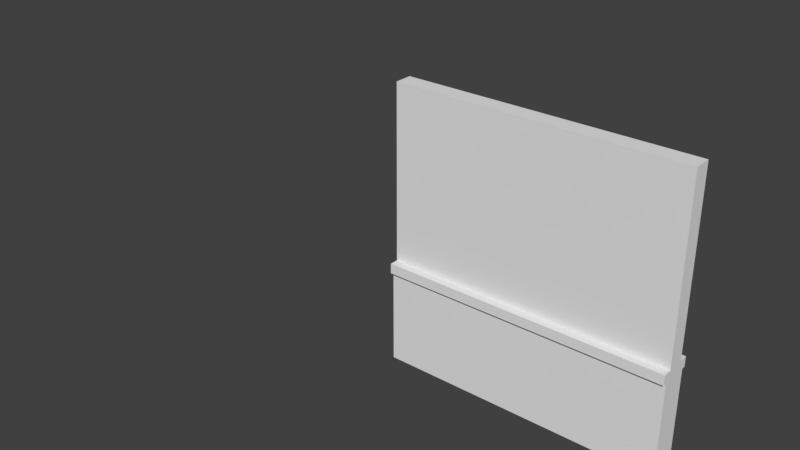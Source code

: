 # Source: Pared2.blend  (saved by Blender 2.78.0; exported with 4.5.12 LTS)
import bpy
from mathutils import Matrix  # noqa: F401  (used for matrix-valued properties, if any)

bpy.ops.wm.read_factory_settings(use_empty=True)
scene = bpy.context.scene
scene.name = 'Scene'

# ---- collections
col_collection_1 = bpy.data.collections.new('Collection 1'); scene.collection.children.link(col_collection_1)
col_collection_1.hide_render = True
col_collection_1.hide_viewport = True
col_collection_2 = bpy.data.collections.new('Collection 2'); scene.collection.children.link(col_collection_2)

# ---- materials (node trees are filled in below, after node groups)
mat_walltexturelod_a = bpy.data.materials.new('WallTextureLOD_A')
mat_walltexture = bpy.data.materials.new('WallTexture')
mat_paredzocalo = bpy.data.materials.new('ParedZocalo')

# ---- material node trees

# ---- world
world_world = bpy.data.worlds.new('World'); scene.world = world_world
world_world.color = (0.05088, 0.05088, 0.05088)
world_world.use_sun_shadow = False
world_world.sun_shadow_jitter_overblur = 0.0
world_world.cycles.sampling_method = 'MANUAL'

# ---- meshes
me_lod_a_pared2 = bpy.data.meshes.new('LOD_A_Pared2')
me_lod_a_pared2.from_pydata([(-4.0, 0.0, 0.0), (0.0, 0.0, 0.0), (-4.0, 0.0, 4.0), (0.0, 0.0, 4.0), (-4.0, -0.25, 0.0), (0.0, -0.25, 0.0), (-4.0, -0.25, 4.0), (0.0, -0.25, 4.0), (-2.0, 0.0, 0.0), (-2.0, 0.0, 4.0), (-2.0, -0.25, 0.0), (-2.0, -0.25, 4.0)], [], [(1, 3, 7, 5), (2, 0, 4, 6), (8, 1, 5, 10), (11, 7, 3, 9), (10, 5, 7, 11), (9, 3, 1, 8), (2, 9, 8, 0), (4, 10, 11, 6), (6, 11, 9, 2), (0, 8, 10, 4)])
_uv = me_lod_a_pared2.uv_layers.new(name='UVMap')
_uv.uv.foreach_set('vector', [0.07116, 3.576e-07, 0.07116, 1.0, 4.768e-07, 1.0, -1.192e-07, 2.384e-07, 0.9288, 1.0, 0.9288, -1.192e-07, 1.0, -1.192e-07, 1.0, 1.0, 1.141, -0.01204, -0.7046, -0.01204, -0.7046, -0.136, 1.141, -0.136, 0.5, 1.0, -3.374e-06, 1.0, -3.374e-06, 0.8761, 0.5, 0.8761, 0.5, 2.384e-07, 1.0, 2.384e-07, 1.0, 1.0, 0.5, 1.0, 0.5, 1.0, 1.399e-07, 1.0, -1.423e-07, 7.451e-08, 0.5, 7.451e-08, 1.0, 1.0, 0.5, 1.0, 0.5, 7.451e-08, 1.0, 0.0, -1.192e-07, 2.384e-07, 0.5, 2.384e-07, 0.5, 1.0, 0.0, 1.0, 1.0, 1.0, 0.5, 1.0, 0.5, 0.8761, 1.0, 0.8761, 2.986, -0.01204, 1.141, -0.01204, 1.141, -0.136, 2.986, -0.136])
me_lod_a_pared2.materials.append(mat_walltexturelod_a)
me_lod_a_pared2.use_remesh_preserve_volume = False
me_lod_a_pared2.use_remesh_preserve_attributes = False
me_lod_a_pared2.use_mirror_vertex_groups = False
me_lod_a_pared2.update()
me_lod_b_pared2 = bpy.data.meshes.new('LOD_B_Pared2')
me_lod_b_pared2.from_pydata([(-4.0, 0.0, 0.0), (0.0, 0.0, 0.0), (-4.0, 0.0, 4.0), (0.0, 0.0, 4.0), (-2.0, 0.0, 0.0), (-2.0, 0.0, 4.0), (8.146e-08, -2.654e-14, 0.0), (8.146e-08, -2.654e-14, 1.5), (1.051e-07, 0.07253, 0.0), (1.051e-07, 0.07253, 1.5), (1.051e-07, 0.07253, 1.356), (-4.0, 0.07253, 0.0), (-4.0, 1.303e-06, 0.0), (-4.0, 1.303e-06, 1.356), (-4.0, 0.07253, 1.356), (-4.0, 1.303e-06, 1.5), (-4.0, 0.07253, 1.5), (8.146e-08, -2.654e-14, 1.356), (1.223e-07, 0.1255, 1.356), (1.223e-07, 0.1255, 1.5), (-4.0, 0.1255, 1.5), (-4.0, 0.1255, 1.356), (-2.0, 6.517e-07, 0.0), (-2.0, 0.07253, 0.0), (-2.0, 0.07253, 1.5), (-2.0, 0.1255, 1.5), (-2.0, 0.1255, 1.356), (-2.0, 6.517e-07, 1.5), (-2.0, 6.517e-07, 1.356), (-2.0, 0.07253, 1.356), (-4.0, -0.25, 0.0), (0.0, -0.25, 0.0), (-4.0, -0.25, 4.0), (0.0, -0.25, 4.0), (-2.0, -0.25, 0.0), (-2.0, -0.25, 4.0), (8.146e-08, -0.25, 0.0), (8.146e-08, -0.25, 1.5), (1.051e-07, -0.3225, 0.0), (1.051e-07, -0.3225, 1.5), (1.051e-07, -0.3225, 1.356), (-4.0, -0.3225, 0.0), (-4.0, -0.25, 0.0), (-4.0, -0.25, 1.356), (-4.0, -0.3225, 1.356), (-4.0, -0.25, 1.5), (-4.0, -0.3225, 1.5), (8.146e-08, -0.25, 1.356), (1.223e-07, -0.3755, 1.356), (1.223e-07, -0.3755, 1.5), (-4.0, -0.3755, 1.5), (-4.0, -0.3755, 1.356), (-2.0, -0.25, 0.0), (-2.0, -0.3225, 0.0), (-2.0, -0.3225, 1.5), (-2.0, -0.3755, 1.5), (-2.0, -0.3755, 1.356), (-2.0, -0.25, 1.5), (-2.0, -0.25, 1.356), (-2.0, -0.3225, 1.356), (-4.0, -0.125, 4.0), (0.0, -0.125, 4.0), (0.0, -0.125, 0.0), (-4.0, -0.125, 0.0), (-2.0, -0.125, 4.0), (-2.0, -0.125, 0.0)], [], [(64, 61, 3, 5), (5, 3, 1, 4), (2, 5, 4, 0), (60, 64, 5, 2), (14, 16, 20, 21), (17, 10, 9, 7), (22, 12, 11, 23), (28, 13, 12, 22), (24, 16, 15, 27), (6, 8, 10, 17), (23, 11, 14, 29), (13, 14, 11, 12), (26, 21, 20, 25), (28, 17, 7, 27), (13, 15, 16, 14), (29, 14, 21, 26), (24, 25, 20, 16), (9, 10, 18, 19), (9, 19, 25, 24), (10, 29, 26, 18), (13, 28, 27, 15), (18, 26, 25, 19), (8, 23, 29, 10), (9, 24, 27, 7), (17, 28, 22, 6), (6, 22, 23, 8), (0, 4, 65, 63), (4, 1, 62, 65), (2, 0, 63, 60), (1, 3, 61, 62), (64, 35, 33, 61), (35, 34, 31, 33), (32, 30, 34, 35), (60, 32, 35, 64), (44, 51, 50, 46), (47, 37, 39, 40), (52, 53, 41, 42), (58, 52, 42, 43), (54, 57, 45, 46), (36, 47, 40, 38), (53, 59, 44, 41), (43, 42, 41, 44), (56, 55, 50, 51), (58, 57, 37, 47), (43, 44, 46, 45), (59, 56, 51, 44), (54, 46, 50, 55), (39, 49, 48, 40), (39, 54, 55, 49), (40, 48, 56, 59), (43, 45, 57, 58), (48, 49, 55, 56), (38, 40, 59, 53), (39, 37, 57, 54), (47, 36, 52, 58), (36, 38, 53, 52), (30, 63, 65, 34), (34, 65, 62, 31), (32, 60, 63, 30), (31, 62, 61, 33)])
me_lod_b_pared2.polygons.foreach_set('material_index', [0, 0, 0, 0, 1, 1, 1, 1, 1, 1, 1, 1, 1, 1, 1, 1, 1, 1, 1, 1, 1, 1, 1, 1, 1, 1, 0, 0, 0, 0, 0, 0, 0, 0, 1, 1, 1, 1, 1, 1, 1, 1, 1, 1, 1, 1, 1, 1, 1, 1, 1, 1, 1, 1, 1, 1, 0, 0, 0, 0])
_uv = me_lod_b_pared2.uv_layers.new(name='UVMap')
_uv.uv.foreach_set('vector', [1.0, 1.877, -6.749e-06, 1.877, -6.749e-06, 1.753, 1.0, 1.753, 1.0, 2.001, 2.798e-07, 2.001, -2.845e-07, 1.491e-07, 1.0, 1.491e-07, 2.0, 2.001, 1.0, 2.001, 1.0, 1.491e-07, 2.0, 0.0, 2.0, 1.877, 1.0, 1.877, 1.0, 1.753, 2.0, 1.753, 0.8297, 0.9707, 0.8297, 1.043, 0.814, 1.043, 0.814, 0.9707, 0.8168, 0.2174, 0.8383, 0.2174, 0.8383, 0.2894, 0.8168, 0.2894, -1.393, -0.3075, 2.298, -0.3075, 2.298, -0.2896, -1.393, -0.2896, 1.078, 0.6954, 2.282, 0.6954, 2.282, 1.029, 1.078, 1.029, -1.393, -0.2339, 2.298, -0.2339, 2.298, -0.1331, -1.393, -0.1331, 0.8168, -0.461, 0.8383, -0.461, 0.8383, 0.2174, 0.8168, 0.2174, -1.393, -0.272, 2.298, -0.272, 2.298, 0.5816, -1.393, 0.5816, 0.8383, 0.9678, 0.8168, 0.9678, 0.8168, 0.2894, 0.8383, 0.2894, -1.393, -0.3075, 2.298, -0.3075, 2.298, -0.272, -1.393, -0.272, 1.078, 0.6954, -0.1268, 0.6954, -0.1268, 0.66, 1.078, 0.66, 0.8383, 0.9678, 0.8383, 1.04, 0.8168, 1.04, 0.8168, 0.9678, -1.393, -0.272, 2.298, -0.272, 2.298, -0.1985, -1.393, -0.1985, -1.393, -0.2339, -1.393, -0.3075, 2.298, -0.3075, 2.298, -0.2339, 0.814, 0.2923, 0.814, 0.2203, 0.8297, 0.2203, 0.8297, 0.2923, 2.282, -0.1713, 2.282, -0.09768, -1.409, -0.09768, -1.409, -0.1713, 2.282, 0.5816, -1.409, 0.5816, -1.409, 0.508, 2.282, 0.508, 2.282, 0.6954, 1.078, 0.6954, 1.078, 0.66, 2.282, 0.66, 2.282, 0.617, -1.409, 0.617, -1.409, 0.5816, 2.282, 0.5816, 2.282, 0.617, -1.409, 0.617, -1.409, -0.272, 2.282, -0.272, 2.282, -0.1713, -1.409, -0.1713, -1.409, -0.272, 2.282, -0.272, -0.1268, 0.6954, 1.078, 0.6954, 1.078, 1.029, -0.1268, 1.029, 2.282, -0.2173, -1.409, -0.2173, -1.409, -0.272, 2.282, -0.272, 2.0, 1.753, 1.0, 1.753, 1.0, 1.629, 2.0, 1.629, 1.0, 1.753, -1.841e-06, 1.753, -1.841e-06, 1.629, 1.0, 1.629, 0.1423, 1.492e-07, 0.1423, 2.001, 0.07116, 2.001, 0.07116, 1.492e-07, 1.858, 2.001, 1.858, -2.384e-07, 1.929, -2.384e-07, 1.929, 2.001, 1.0, 1.877, 1.0, 1.753, -6.749e-06, 1.753, -6.749e-06, 1.877, 1.0, 2.001, 1.0, 1.491e-07, -2.845e-07, 1.491e-07, 2.798e-07, 2.001, 2.0, 2.001, 2.0, 0.0, 1.0, 1.491e-07, 1.0, 2.001, 2.0, 1.877, 2.0, 1.753, 1.0, 1.753, 1.0, 1.877, 0.8297, 0.9707, 0.814, 0.9707, 0.814, 1.043, 0.8297, 1.043, 0.8168, 0.2174, 0.8168, 0.2894, 0.8383, 0.2894, 0.8383, 0.2174, -1.393, -0.3075, -1.393, -0.2896, 2.298, -0.2896, 2.298, -0.3075, 1.078, 0.6954, 1.078, 1.029, 2.282, 1.029, 2.282, 0.6954, -1.393, -0.2339, -1.393, -0.1331, 2.298, -0.1331, 2.298, -0.2339, 0.8168, -0.461, 0.8168, 0.2174, 0.8383, 0.2174, 0.8383, -0.461, -1.393, -0.272, -1.393, 0.5816, 2.298, 0.5816, 2.298, -0.272, 0.8383, 0.9678, 0.8383, 0.2894, 0.8168, 0.2894, 0.8168, 0.9678, -1.393, -0.3075, -1.393, -0.272, 2.298, -0.272, 2.298, -0.3075, 1.078, 0.6954, 1.078, 0.66, -0.1268, 0.66, -0.1268, 0.6954, 0.8383, 0.9678, 0.8168, 0.9678, 0.8168, 1.04, 0.8383, 1.04, -1.393, -0.272, -1.393, -0.1985, 2.298, -0.1985, 2.298, -0.272, -1.393, -0.2339, 2.298, -0.2339, 2.298, -0.3075, -1.393, -0.3075, 0.814, 0.2923, 0.8297, 0.2923, 0.8297, 0.2203, 0.814, 0.2203, 2.282, -0.1713, -1.409, -0.1713, -1.409, -0.09768, 2.282, -0.09768, 2.282, 0.5816, 2.282, 0.508, -1.409, 0.508, -1.409, 0.5816, 2.282, 0.6954, 2.282, 0.66, 1.078, 0.66, 1.078, 0.6954, 2.282, 0.617, 2.282, 0.5816, -1.409, 0.5816, -1.409, 0.617, 2.282, 0.617, 2.282, -0.272, -1.409, -0.272, -1.409, 0.617, 2.282, -0.1713, 2.282, -0.272, -1.409, -0.272, -1.409, -0.1713, -0.1268, 0.6954, -0.1268, 1.029, 1.078, 1.029, 1.078, 0.6954, 2.282, -0.2173, 2.282, -0.272, -1.409, -0.272, -1.409, -0.2173, 2.0, 1.753, 2.0, 1.629, 1.0, 1.629, 1.0, 1.753, 1.0, 1.753, 1.0, 1.629, -1.841e-06, 1.629, -1.841e-06, 1.753, 0.1423, 1.492e-07, 0.07116, 1.492e-07, 0.07116, 2.001, 0.1423, 2.001, 1.858, 2.001, 1.929, 2.001, 1.929, -2.384e-07, 1.858, -2.384e-07])
me_lod_b_pared2.materials.append(mat_walltexture)
me_lod_b_pared2.materials.append(mat_paredzocalo)
me_lod_b_pared2.use_remesh_preserve_volume = False
me_lod_b_pared2.use_remesh_preserve_attributes = False
me_lod_b_pared2.use_mirror_vertex_groups = False
me_lod_b_pared2.update()

# ---- objects
ob_lod_a_pared2 = bpy.data.objects.new('LOD_A_Pared2', me_lod_a_pared2)
ob_lod_b_pared2 = bpy.data.objects.new('LOD_B_Pared2', me_lod_b_pared2)

# ---- transforms, parenting, visibility, modifiers, constraints
ob_lod_a_pared2.location = (8.146e-08, 0.0, 0.0)
ob_lod_a_pared2.rotation_euler = (0.0, -0.0, 3.142)
ob_lod_a_pared2.lineart.crease_threshold = 0.0
ob_lod_b_pared2.location = (8.146e-08, 0.0, 0.0)
ob_lod_b_pared2.rotation_euler = (0.0, -0.0, 3.142)
ob_lod_b_pared2.lineart.crease_threshold = 0.0

# ---- collection membership
col_collection_1.objects.link(ob_lod_a_pared2)
col_collection_2.objects.link(ob_lod_b_pared2)

# ---- scene / render settings (as saved in the file)
scene.frame_start = 1; scene.frame_end = 250; scene.frame_set(1)
scene.render.engine = 'CYCLES'
scene.render.resolution_percentage = 50
scene.render.dither_intensity = 0.0
scene.render.use_persistent_data = True
scene.cycles.shading_system = True
scene.cycles.use_denoising = False
scene.cycles.samples = 128
scene.cycles.sampling_pattern = 'TABULATED_SOBOL'
scene.cycles.light_sampling_threshold = 0.0
scene.cycles.use_adaptive_sampling = False
scene.cycles.use_light_tree = False
scene.cycles.blur_glossy = 0.0
scene.cycles.sample_clamp_indirect = 0.0
scene.view_settings.view_transform = 'Standard'
bpy.context.view_layer.update()

# ---- added for rendering (the .blend has no active camera and no usable light): camera, sun
cam_auto = bpy.data.cameras.new('AutoCamera')
cam_auto.lens = 50.0
cam_auto.sensor_width = 36.0
cam_auto.clip_end = 1000.0
ob_auto_camera = bpy.data.objects.new('AutoCamera', cam_auto)
scene.collection.objects.link(ob_auto_camera)
ob_auto_camera.location = (8.29567, -9.89206, 8.63654)
ob_auto_camera.rotation_euler = (1.09748, -7.21219e-08, 0.694738)
scene.camera = ob_auto_camera
light_auto_sun = bpy.data.lights.new('AutoSun', 'SUN')
light_auto_sun.energy = 3.0
light_auto_sun.angle = 0.0523599
ob_auto_sun = bpy.data.objects.new('AutoSun', light_auto_sun)
scene.collection.objects.link(ob_auto_sun)
ob_auto_sun.rotation_euler = (0.872665, 0.174533, 0.523599)
bpy.context.view_layer.update()
